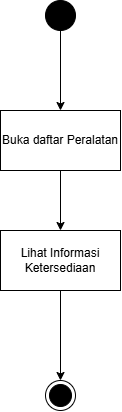

The diagram above was exported from draw.io. Its source (the exported page's mxGraphModel, read from the mxfile embedded in the PNG):
<mxGraphModel dx="452" dy="832" grid="1" gridSize="10" guides="1" tooltips="1" connect="1" arrows="1" fold="1" page="1" pageScale="1" pageWidth="850" pageHeight="1100" math="0" shadow="0">
  <root>
    <mxCell id="0" />
    <mxCell id="1" parent="0" />
    <mxCell id="4fyPUlvllS2rQEOICb5s-4" edge="1" parent="1" source="4fyPUlvllS2rQEOICb5s-1" style="edgeStyle=orthogonalEdgeStyle;rounded=0;orthogonalLoop=1;jettySize=auto;html=1;" target="4fyPUlvllS2rQEOICb5s-3" value="">
      <mxGeometry relative="1" as="geometry" />
    </mxCell>
    <mxCell id="4fyPUlvllS2rQEOICb5s-1" parent="1" style="ellipse;fillColor=light-dark(#000000,#000000);html=1;" value="" vertex="1">
      <mxGeometry height="30" width="30" x="320" y="110" as="geometry" />
    </mxCell>
    <mxCell id="4fyPUlvllS2rQEOICb5s-2" parent="1" style="ellipse;html=1;shape=endState;fillColor=light-dark(#000000,#000000);" value="" vertex="1">
      <mxGeometry height="30" width="30" x="320" y="490" as="geometry" />
    </mxCell>
    <mxCell id="4fyPUlvllS2rQEOICb5s-8" edge="1" parent="1" source="4fyPUlvllS2rQEOICb5s-3" style="edgeStyle=orthogonalEdgeStyle;rounded=0;orthogonalLoop=1;jettySize=auto;html=1;" target="4fyPUlvllS2rQEOICb5s-7" value="">
      <mxGeometry relative="1" as="geometry" />
    </mxCell>
    <mxCell id="4fyPUlvllS2rQEOICb5s-3" parent="1" style="whiteSpace=wrap;html=1;" value="&lt;span style=&quot;color: light-dark(rgb(0, 0, 0), rgb(255, 51, 51));&quot;&gt;Buka daftar Peralatan&lt;/span&gt;" vertex="1">
      <mxGeometry height="60" width="120" x="275" y="220" as="geometry" />
    </mxCell>
    <mxCell id="4fyPUlvllS2rQEOICb5s-9" edge="1" parent="1" source="4fyPUlvllS2rQEOICb5s-7" style="edgeStyle=orthogonalEdgeStyle;rounded=0;orthogonalLoop=1;jettySize=auto;html=1;" target="4fyPUlvllS2rQEOICb5s-2" value="">
      <mxGeometry relative="1" as="geometry" />
    </mxCell>
    <mxCell id="4fyPUlvllS2rQEOICb5s-7" parent="1" style="whiteSpace=wrap;html=1;" value="&lt;span style=&quot;color: light-dark(rgb(0, 0, 0), rgb(255, 51, 51));&quot;&gt;Lihat Informasi Ketersediaan&lt;/span&gt;" vertex="1">
      <mxGeometry height="60" width="120" x="275" y="340" as="geometry" />
    </mxCell>
  </root>
</mxGraphModel>